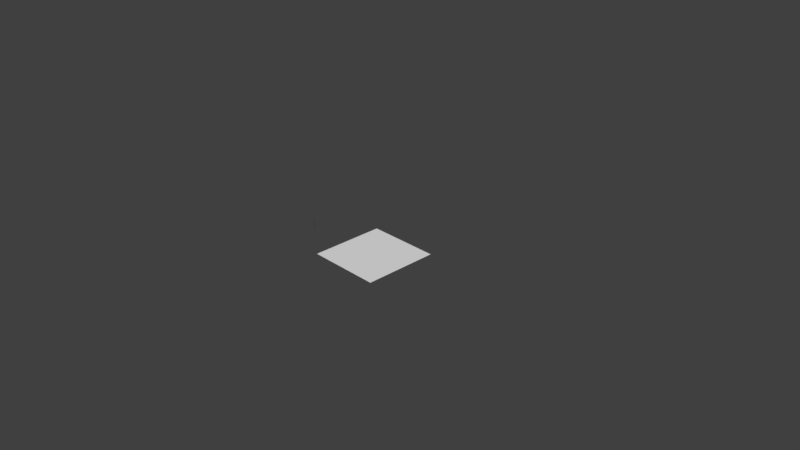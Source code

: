 # Source: test.blend  (saved by Blender 2.79.0; exported with 4.5.12 LTS)
import bpy
from mathutils import Matrix  # noqa: F401  (used for matrix-valued properties, if any)

bpy.ops.wm.read_factory_settings(use_empty=True)
scene = bpy.context.scene
scene.name = 'Scene'

# ---- collections
col_collection_1 = bpy.data.collections.new('Collection 1'); scene.collection.children.link(col_collection_1)

# ---- materials (node trees are filled in below, after node groups)
mat_material = bpy.data.materials.new('Material')
mat_material.alpha_threshold = 0.0
mat_material.use_transparent_shadow = False
mat_material.roughness = 0.5
mat_material_001 = bpy.data.materials.new('Material.001')
mat_material_001.alpha_threshold = 0.0
mat_material_001.use_transparent_shadow = False
mat_material_001.roughness = 0.5

# ---- material node trees

# ---- world
world_world = bpy.data.worlds.new('World'); scene.world = world_world
world_world.color = (0.05088, 0.05088, 0.05088)
world_world.use_sun_shadow = False
world_world.sun_shadow_jitter_overblur = 0.0
world_world.cycles.sampling_method = 'MANUAL'

# ---- cameras
cam_camera = bpy.data.cameras.new('Camera')
cam_camera.clip_end = 100.0
cam_camera.lens = 35.0
cam_camera.sensor_width = 32.0
cam_camera.sensor_height = 18.0
cam_camera.ortho_scale = 7.314
cam_camera.dof.focus_distance = 0.0
cam_camera.dof.aperture_fstop = 128.0

# ---- meshes
me_test = bpy.data.meshes.new('test')
me_test.from_pydata([(0.5175, 0.5175, 0.0), (-0.5175, 0.5175, 0.0), (0.5175, -0.5175, 0.0), (-0.5175, -0.5175, 0.0)], [], [(3, 2, 0, 1)])
_uv = me_test.uv_layers.new(name='UVMap')
_uv.uv.foreach_set('vector', [0.0, 0.0, 1.0, 0.0, 1.0, 1.0, 0.0, 1.0])
me_test.materials.append(mat_material)
me_test.use_remesh_preserve_volume = False
me_test.use_remesh_preserve_attributes = False
me_test.use_mirror_vertex_groups = False
me_test.update()
me_plane_001 = bpy.data.meshes.new('Plane.001')
me_plane_001.from_pydata([(-0.1911, -8.352e-09, -0.1911), (0.1911, -8.352e-09, -0.1911), (-0.1911, 8.352e-09, 0.1911), (0.1911, 8.352e-09, 0.1911)], [], [(0, 1, 3, 2)])
_uv = me_plane_001.uv_layers.new(name='UVMap')
_uv.uv.foreach_set('vector', [0.0, 0.0, 1.0, 0.0, 1.0, 1.0, 0.0, 1.0])
me_plane_001.materials.append(mat_material_001)
me_plane_001.use_remesh_preserve_volume = False
me_plane_001.use_remesh_preserve_attributes = False
me_plane_001.use_mirror_vertex_groups = False
me_plane_001.update()

# ---- objects
ob_test = bpy.data.objects.new('test', me_test)
ob_plane_001 = bpy.data.objects.new('Plane.001', me_plane_001)
ob_camera = bpy.data.objects.new('Camera', cam_camera)

# ---- transforms, parenting, visibility, modifiers, constraints
ob_test.location = (0.0, 0.0, 0.0)
ob_test.lineart.crease_threshold = 0.0
_m = ob_test.modifiers.new('ParticleSystem 1', 'PARTICLE_SYSTEM')
ob_plane_001.location = (-1.224, 0.0, 0.0)
ob_plane_001.rotation_euler = (0.0, -0.0, -0.7258)
ob_plane_001.scale = (0.3175, 0.3175, 0.3175)
ob_plane_001.lineart.crease_threshold = 0.0
ob_camera.location = (7.481, -6.508, 5.344)
ob_camera.rotation_euler = (1.109, 0.01082, 0.8149)
ob_camera.lock_rotations_4d = False
ob_camera.empty_display_type = 'ARROWS'
ob_camera.color = (0.0, 0.0, 0.0, 0.0)
ob_camera.display_type = 'WIRE'
ob_camera.lineart.crease_threshold = 0.0

# ---- collection membership
col_collection_1.objects.link(ob_test)
col_collection_1.objects.link(ob_plane_001)
col_collection_1.objects.link(ob_camera)

# ---- scene / render settings (as saved in the file)
scene.camera = ob_camera
scene.frame_start = 1; scene.frame_end = 25; scene.frame_set(0)
scene.render.engine = 'BLENDER_EEVEE_NEXT'
scene.render.resolution_percentage = 50
scene.render.dither_intensity = 0.0
scene.cycles.use_denoising = False
scene.cycles.samples = 128
scene.cycles.sampling_pattern = 'TABULATED_SOBOL'
scene.cycles.use_adaptive_sampling = False
scene.cycles.use_light_tree = False
scene.cycles.blur_glossy = 0.0
scene.cycles.sample_clamp_indirect = 0.0
scene.view_settings.view_transform = 'Standard'
bpy.context.view_layer.update()

# ---- added for rendering (the .blend has no usable light): sun
light_auto_sun = bpy.data.lights.new('AutoSun', 'SUN')
light_auto_sun.energy = 3.0
light_auto_sun.angle = 0.0523599
ob_auto_sun = bpy.data.objects.new('AutoSun', light_auto_sun)
scene.collection.objects.link(ob_auto_sun)
ob_auto_sun.rotation_euler = (0.872665, 0.174533, 0.523599)
bpy.context.view_layer.update()
